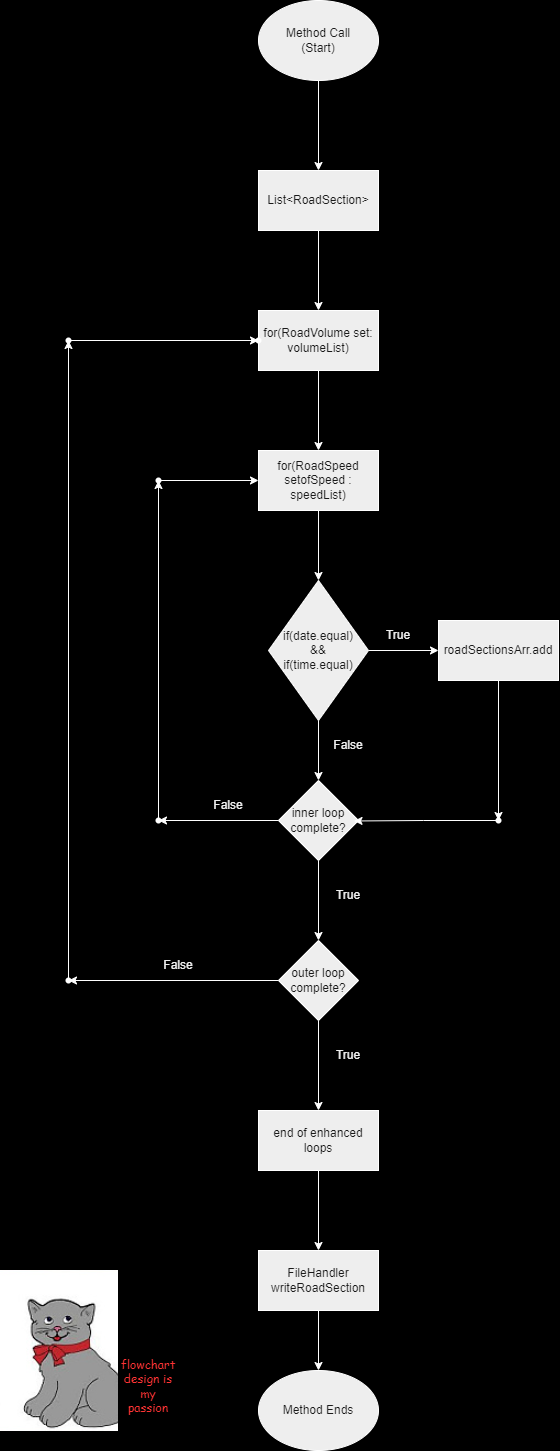

The diagram above was exported from draw.io. Its source (the exported page's mxGraphModel, read from the mxfile embedded in the PNG):
<mxGraphModel dx="850" dy="814" grid="1" gridSize="10" guides="1" tooltips="1" connect="1" arrows="1" fold="1" page="1" pageScale="1" pageWidth="827" pageHeight="1169" background="#000000" math="0" shadow="0">
  <root>
    <mxCell id="WIyWlLk6GJQsqaUBKTNV-0" />
    <mxCell id="WIyWlLk6GJQsqaUBKTNV-1" parent="WIyWlLk6GJQsqaUBKTNV-0" />
    <mxCell id="20tQqWj3STlYmqlEx9QU-10" value="" style="edgeStyle=orthogonalEdgeStyle;rounded=0;orthogonalLoop=1;jettySize=auto;html=1;strokeColor=#FFFFFF;fontColor=default;labelBackgroundColor=none;" edge="1" parent="WIyWlLk6GJQsqaUBKTNV-1" source="20tQqWj3STlYmqlEx9QU-8" target="20tQqWj3STlYmqlEx9QU-9">
      <mxGeometry relative="1" as="geometry" />
    </mxCell>
    <mxCell id="20tQqWj3STlYmqlEx9QU-8" value="Method Call&lt;div&gt;(Start)&lt;/div&gt;" style="ellipse;whiteSpace=wrap;html=1;strokeColor=#FFFFFF;fontColor=#1A1A1A;fillColor=#EEEEEE;labelBackgroundColor=none;" vertex="1" parent="WIyWlLk6GJQsqaUBKTNV-1">
      <mxGeometry x="340" y="20" width="120" height="80" as="geometry" />
    </mxCell>
    <mxCell id="20tQqWj3STlYmqlEx9QU-14" value="" style="edgeStyle=orthogonalEdgeStyle;rounded=0;orthogonalLoop=1;jettySize=auto;html=1;strokeColor=#FFFFFF;fontColor=default;labelBackgroundColor=none;" edge="1" parent="WIyWlLk6GJQsqaUBKTNV-1" source="20tQqWj3STlYmqlEx9QU-9" target="20tQqWj3STlYmqlEx9QU-13">
      <mxGeometry relative="1" as="geometry" />
    </mxCell>
    <mxCell id="20tQqWj3STlYmqlEx9QU-9" value="List&amp;lt;RoadSection&amp;gt;" style="whiteSpace=wrap;html=1;fillColor=#EEEEEE;strokeColor=#FFFFFF;fontColor=#1A1A1A;labelBackgroundColor=none;" vertex="1" parent="WIyWlLk6GJQsqaUBKTNV-1">
      <mxGeometry x="340" y="190" width="120" height="60" as="geometry" />
    </mxCell>
    <mxCell id="20tQqWj3STlYmqlEx9QU-16" value="" style="edgeStyle=orthogonalEdgeStyle;rounded=0;orthogonalLoop=1;jettySize=auto;html=1;strokeColor=#FFFFFF;fontColor=default;labelBackgroundColor=none;" edge="1" parent="WIyWlLk6GJQsqaUBKTNV-1" source="20tQqWj3STlYmqlEx9QU-13" target="20tQqWj3STlYmqlEx9QU-15">
      <mxGeometry relative="1" as="geometry" />
    </mxCell>
    <mxCell id="20tQqWj3STlYmqlEx9QU-13" value="for(RoadVolume set: volumeList)" style="whiteSpace=wrap;html=1;fillColor=#EEEEEE;strokeColor=#FFFFFF;fontColor=#1A1A1A;labelBackgroundColor=none;" vertex="1" parent="WIyWlLk6GJQsqaUBKTNV-1">
      <mxGeometry x="340" y="330" width="120" height="60" as="geometry" />
    </mxCell>
    <mxCell id="20tQqWj3STlYmqlEx9QU-18" value="" style="edgeStyle=orthogonalEdgeStyle;rounded=0;orthogonalLoop=1;jettySize=auto;html=1;strokeColor=#FFFFFF;fontColor=default;labelBackgroundColor=none;" edge="1" parent="WIyWlLk6GJQsqaUBKTNV-1" source="20tQqWj3STlYmqlEx9QU-15" target="20tQqWj3STlYmqlEx9QU-17">
      <mxGeometry relative="1" as="geometry" />
    </mxCell>
    <mxCell id="20tQqWj3STlYmqlEx9QU-15" value="for(RoadSpeed setofSpeed : speedList)" style="whiteSpace=wrap;html=1;fillColor=#EEEEEE;strokeColor=#FFFFFF;fontColor=#1A1A1A;labelBackgroundColor=none;" vertex="1" parent="WIyWlLk6GJQsqaUBKTNV-1">
      <mxGeometry x="340" y="470" width="120" height="60" as="geometry" />
    </mxCell>
    <mxCell id="20tQqWj3STlYmqlEx9QU-28" value="" style="edgeStyle=orthogonalEdgeStyle;rounded=0;orthogonalLoop=1;jettySize=auto;html=1;strokeColor=#FFFFFF;fontColor=default;labelBackgroundColor=none;" edge="1" parent="WIyWlLk6GJQsqaUBKTNV-1" source="20tQqWj3STlYmqlEx9QU-17" target="20tQqWj3STlYmqlEx9QU-27">
      <mxGeometry relative="1" as="geometry" />
    </mxCell>
    <mxCell id="20tQqWj3STlYmqlEx9QU-30" value="" style="edgeStyle=orthogonalEdgeStyle;rounded=0;orthogonalLoop=1;jettySize=auto;html=1;strokeColor=#FFFFFF;fontColor=default;labelBackgroundColor=none;" edge="1" parent="WIyWlLk6GJQsqaUBKTNV-1" source="20tQqWj3STlYmqlEx9QU-17" target="20tQqWj3STlYmqlEx9QU-29">
      <mxGeometry relative="1" as="geometry" />
    </mxCell>
    <mxCell id="20tQqWj3STlYmqlEx9QU-17" value="if(date.equal)&lt;div&gt;&amp;amp;&amp;amp;&lt;/div&gt;&lt;div&gt;if(time.equal)&lt;/div&gt;" style="rhombus;whiteSpace=wrap;html=1;fillColor=#EEEEEE;strokeColor=#FFFFFF;fontColor=#1A1A1A;labelBackgroundColor=none;" vertex="1" parent="WIyWlLk6GJQsqaUBKTNV-1">
      <mxGeometry x="350" y="600" width="100" height="140" as="geometry" />
    </mxCell>
    <mxCell id="20tQqWj3STlYmqlEx9QU-43" value="" style="edgeStyle=orthogonalEdgeStyle;rounded=0;orthogonalLoop=1;jettySize=auto;html=1;strokeColor=#FFFFFF;fontColor=#FFFFFF;" edge="1" parent="WIyWlLk6GJQsqaUBKTNV-1" source="20tQqWj3STlYmqlEx9QU-27" target="20tQqWj3STlYmqlEx9QU-42">
      <mxGeometry relative="1" as="geometry" />
    </mxCell>
    <mxCell id="20tQqWj3STlYmqlEx9QU-45" value="" style="edgeStyle=orthogonalEdgeStyle;rounded=0;orthogonalLoop=1;jettySize=auto;html=1;strokeColor=#FFFFFF;fontColor=#FFFFFF;" edge="1" parent="WIyWlLk6GJQsqaUBKTNV-1" source="20tQqWj3STlYmqlEx9QU-27" target="20tQqWj3STlYmqlEx9QU-44">
      <mxGeometry relative="1" as="geometry" />
    </mxCell>
    <mxCell id="20tQqWj3STlYmqlEx9QU-27" value="inner loop&lt;div&gt;complete?&lt;/div&gt;" style="rhombus;whiteSpace=wrap;html=1;fillColor=#EEEEEE;strokeColor=#FFFFFF;fontColor=#1A1A1A;labelBackgroundColor=none;" vertex="1" parent="WIyWlLk6GJQsqaUBKTNV-1">
      <mxGeometry x="360" y="800" width="80" height="80" as="geometry" />
    </mxCell>
    <mxCell id="20tQqWj3STlYmqlEx9QU-40" value="" style="edgeStyle=orthogonalEdgeStyle;rounded=0;orthogonalLoop=1;jettySize=auto;html=1;strokeColor=#FFFFFF;fontColor=#FFFFFF;" edge="1" parent="WIyWlLk6GJQsqaUBKTNV-1" source="20tQqWj3STlYmqlEx9QU-29" target="20tQqWj3STlYmqlEx9QU-39">
      <mxGeometry relative="1" as="geometry" />
    </mxCell>
    <mxCell id="20tQqWj3STlYmqlEx9QU-29" value="roadSectionsArr.add" style="whiteSpace=wrap;html=1;fillColor=#EEEEEE;strokeColor=#FFFFFF;fontColor=#1A1A1A;labelBackgroundColor=none;" vertex="1" parent="WIyWlLk6GJQsqaUBKTNV-1">
      <mxGeometry x="520" y="640" width="120" height="60" as="geometry" />
    </mxCell>
    <mxCell id="20tQqWj3STlYmqlEx9QU-32" value="True" style="text;html=1;align=center;verticalAlign=middle;whiteSpace=wrap;rounded=0;" vertex="1" parent="WIyWlLk6GJQsqaUBKTNV-1">
      <mxGeometry x="450" y="640" width="60" height="30" as="geometry" />
    </mxCell>
    <mxCell id="20tQqWj3STlYmqlEx9QU-33" value="False" style="text;html=1;align=center;verticalAlign=middle;whiteSpace=wrap;rounded=0;" vertex="1" parent="WIyWlLk6GJQsqaUBKTNV-1">
      <mxGeometry x="400" y="750" width="60" height="30" as="geometry" />
    </mxCell>
    <mxCell id="20tQqWj3STlYmqlEx9QU-39" value="" style="shape=waypoint;sketch=0;size=6;pointerEvents=1;points=[];fillColor=#EEEEEE;resizable=0;rotatable=0;perimeter=centerPerimeter;snapToPoint=1;strokeColor=#FFFFFF;fontColor=#1A1A1A;labelBackgroundColor=none;" vertex="1" parent="WIyWlLk6GJQsqaUBKTNV-1">
      <mxGeometry x="570" y="830" width="20" height="20" as="geometry" />
    </mxCell>
    <mxCell id="20tQqWj3STlYmqlEx9QU-41" style="edgeStyle=orthogonalEdgeStyle;rounded=0;orthogonalLoop=1;jettySize=auto;html=1;entryX=0.944;entryY=0.506;entryDx=0;entryDy=0;entryPerimeter=0;strokeColor=#FFFFFF;fontColor=#FFFFFF;" edge="1" parent="WIyWlLk6GJQsqaUBKTNV-1" source="20tQqWj3STlYmqlEx9QU-39" target="20tQqWj3STlYmqlEx9QU-27">
      <mxGeometry relative="1" as="geometry" />
    </mxCell>
    <mxCell id="20tQqWj3STlYmqlEx9QU-47" value="" style="edgeStyle=orthogonalEdgeStyle;rounded=0;orthogonalLoop=1;jettySize=auto;html=1;strokeColor=#FFFFFF;fontColor=#FFFFFF;" edge="1" parent="WIyWlLk6GJQsqaUBKTNV-1" source="20tQqWj3STlYmqlEx9QU-42" target="20tQqWj3STlYmqlEx9QU-46">
      <mxGeometry relative="1" as="geometry" />
    </mxCell>
    <mxCell id="20tQqWj3STlYmqlEx9QU-42" value="" style="shape=waypoint;sketch=0;size=6;pointerEvents=1;points=[];fillColor=#EEEEEE;resizable=0;rotatable=0;perimeter=centerPerimeter;snapToPoint=1;strokeColor=#FFFFFF;fontColor=#1A1A1A;labelBackgroundColor=none;" vertex="1" parent="WIyWlLk6GJQsqaUBKTNV-1">
      <mxGeometry x="230" y="830" width="20" height="20" as="geometry" />
    </mxCell>
    <mxCell id="20tQqWj3STlYmqlEx9QU-56" value="" style="edgeStyle=orthogonalEdgeStyle;rounded=0;orthogonalLoop=1;jettySize=auto;html=1;strokeColor=#FFFFFF;fontColor=#FFFFFF;" edge="1" parent="WIyWlLk6GJQsqaUBKTNV-1" source="20tQqWj3STlYmqlEx9QU-44" target="20tQqWj3STlYmqlEx9QU-55">
      <mxGeometry relative="1" as="geometry" />
    </mxCell>
    <mxCell id="20tQqWj3STlYmqlEx9QU-62" value="" style="edgeStyle=orthogonalEdgeStyle;rounded=0;orthogonalLoop=1;jettySize=auto;html=1;strokeColor=#FFFFFF;fontColor=#FFFFFF;" edge="1" parent="WIyWlLk6GJQsqaUBKTNV-1" source="20tQqWj3STlYmqlEx9QU-44" target="20tQqWj3STlYmqlEx9QU-61">
      <mxGeometry relative="1" as="geometry" />
    </mxCell>
    <mxCell id="20tQqWj3STlYmqlEx9QU-44" value="outer loop&lt;div&gt;complete?&lt;/div&gt;" style="rhombus;whiteSpace=wrap;html=1;fillColor=#EEEEEE;strokeColor=#FFFFFF;fontColor=#1A1A1A;labelBackgroundColor=none;" vertex="1" parent="WIyWlLk6GJQsqaUBKTNV-1">
      <mxGeometry x="360" y="960" width="80" height="80" as="geometry" />
    </mxCell>
    <mxCell id="20tQqWj3STlYmqlEx9QU-48" value="" style="edgeStyle=orthogonalEdgeStyle;rounded=0;orthogonalLoop=1;jettySize=auto;html=1;strokeColor=#FFFFFF;fontColor=#FFFFFF;" edge="1" parent="WIyWlLk6GJQsqaUBKTNV-1" source="20tQqWj3STlYmqlEx9QU-46" target="20tQqWj3STlYmqlEx9QU-15">
      <mxGeometry relative="1" as="geometry" />
    </mxCell>
    <mxCell id="20tQqWj3STlYmqlEx9QU-46" value="" style="shape=waypoint;sketch=0;size=6;pointerEvents=1;points=[];fillColor=#EEEEEE;resizable=0;rotatable=0;perimeter=centerPerimeter;snapToPoint=1;strokeColor=#FFFFFF;fontColor=#1A1A1A;labelBackgroundColor=none;" vertex="1" parent="WIyWlLk6GJQsqaUBKTNV-1">
      <mxGeometry x="230" y="490" width="20" height="20" as="geometry" />
    </mxCell>
    <mxCell id="20tQqWj3STlYmqlEx9QU-50" value="False" style="text;html=1;align=center;verticalAlign=middle;whiteSpace=wrap;rounded=0;" vertex="1" parent="WIyWlLk6GJQsqaUBKTNV-1">
      <mxGeometry x="280" y="810" width="60" height="30" as="geometry" />
    </mxCell>
    <mxCell id="20tQqWj3STlYmqlEx9QU-51" value="True" style="text;html=1;align=center;verticalAlign=middle;whiteSpace=wrap;rounded=0;" vertex="1" parent="WIyWlLk6GJQsqaUBKTNV-1">
      <mxGeometry x="400" y="900" width="60" height="30" as="geometry" />
    </mxCell>
    <mxCell id="20tQqWj3STlYmqlEx9QU-58" value="" style="edgeStyle=orthogonalEdgeStyle;rounded=0;orthogonalLoop=1;jettySize=auto;html=1;strokeColor=#FFFFFF;fontColor=#FFFFFF;" edge="1" parent="WIyWlLk6GJQsqaUBKTNV-1" source="20tQqWj3STlYmqlEx9QU-55" target="20tQqWj3STlYmqlEx9QU-57">
      <mxGeometry relative="1" as="geometry" />
    </mxCell>
    <mxCell id="20tQqWj3STlYmqlEx9QU-55" value="" style="shape=waypoint;sketch=0;size=6;pointerEvents=1;points=[];fillColor=#EEEEEE;resizable=0;rotatable=0;perimeter=centerPerimeter;snapToPoint=1;strokeColor=#FFFFFF;fontColor=#1A1A1A;labelBackgroundColor=none;" vertex="1" parent="WIyWlLk6GJQsqaUBKTNV-1">
      <mxGeometry x="140" y="990" width="20" height="20" as="geometry" />
    </mxCell>
    <mxCell id="20tQqWj3STlYmqlEx9QU-60" value="" style="edgeStyle=orthogonalEdgeStyle;rounded=0;orthogonalLoop=1;jettySize=auto;html=1;strokeColor=#FFFFFF;fontColor=#FFFFFF;" edge="1" parent="WIyWlLk6GJQsqaUBKTNV-1" source="20tQqWj3STlYmqlEx9QU-57" target="20tQqWj3STlYmqlEx9QU-59">
      <mxGeometry relative="1" as="geometry" />
    </mxCell>
    <mxCell id="20tQqWj3STlYmqlEx9QU-57" value="" style="shape=waypoint;sketch=0;size=6;pointerEvents=1;points=[];fillColor=#EEEEEE;resizable=0;rotatable=0;perimeter=centerPerimeter;snapToPoint=1;strokeColor=#FFFFFF;fontColor=#1A1A1A;labelBackgroundColor=none;" vertex="1" parent="WIyWlLk6GJQsqaUBKTNV-1">
      <mxGeometry x="140" y="350" width="20" height="20" as="geometry" />
    </mxCell>
    <mxCell id="20tQqWj3STlYmqlEx9QU-59" value="" style="shape=waypoint;sketch=0;size=6;pointerEvents=1;points=[];fillColor=#EEEEEE;resizable=0;rotatable=0;perimeter=centerPerimeter;snapToPoint=1;strokeColor=#FFFFFF;fontColor=#1A1A1A;labelBackgroundColor=none;" vertex="1" parent="WIyWlLk6GJQsqaUBKTNV-1">
      <mxGeometry x="330" y="350" width="20" height="20" as="geometry" />
    </mxCell>
    <mxCell id="20tQqWj3STlYmqlEx9QU-64" value="" style="edgeStyle=orthogonalEdgeStyle;rounded=0;orthogonalLoop=1;jettySize=auto;html=1;strokeColor=#FFFFFF;fontColor=#FFFFFF;" edge="1" parent="WIyWlLk6GJQsqaUBKTNV-1" source="20tQqWj3STlYmqlEx9QU-61" target="20tQqWj3STlYmqlEx9QU-63">
      <mxGeometry relative="1" as="geometry" />
    </mxCell>
    <mxCell id="20tQqWj3STlYmqlEx9QU-61" value="end of enhanced loops" style="whiteSpace=wrap;html=1;fillColor=#EEEEEE;strokeColor=#FFFFFF;fontColor=#1A1A1A;labelBackgroundColor=none;" vertex="1" parent="WIyWlLk6GJQsqaUBKTNV-1">
      <mxGeometry x="340" y="1130" width="120" height="60" as="geometry" />
    </mxCell>
    <mxCell id="20tQqWj3STlYmqlEx9QU-66" value="" style="edgeStyle=orthogonalEdgeStyle;rounded=0;orthogonalLoop=1;jettySize=auto;html=1;strokeColor=#FFFFFF;fontColor=#FFFFFF;" edge="1" parent="WIyWlLk6GJQsqaUBKTNV-1" source="20tQqWj3STlYmqlEx9QU-63" target="20tQqWj3STlYmqlEx9QU-65">
      <mxGeometry relative="1" as="geometry" />
    </mxCell>
    <mxCell id="20tQqWj3STlYmqlEx9QU-63" value="FileHandler&lt;div&gt;writeRoadSection&lt;/div&gt;" style="whiteSpace=wrap;html=1;fillColor=#EEEEEE;strokeColor=#FFFFFF;fontColor=#1A1A1A;labelBackgroundColor=none;" vertex="1" parent="WIyWlLk6GJQsqaUBKTNV-1">
      <mxGeometry x="340" y="1270" width="120" height="60" as="geometry" />
    </mxCell>
    <mxCell id="20tQqWj3STlYmqlEx9QU-65" value="Method Ends" style="ellipse;whiteSpace=wrap;html=1;strokeColor=#FFFFFF;fontColor=#1A1A1A;fillColor=#EEEEEE;" vertex="1" parent="WIyWlLk6GJQsqaUBKTNV-1">
      <mxGeometry x="340" y="1390" width="120" height="80" as="geometry" />
    </mxCell>
    <mxCell id="20tQqWj3STlYmqlEx9QU-67" value="False" style="text;html=1;align=center;verticalAlign=middle;whiteSpace=wrap;rounded=0;" vertex="1" parent="WIyWlLk6GJQsqaUBKTNV-1">
      <mxGeometry x="230" y="970" width="60" height="30" as="geometry" />
    </mxCell>
    <mxCell id="20tQqWj3STlYmqlEx9QU-68" value="True" style="text;html=1;align=center;verticalAlign=middle;whiteSpace=wrap;rounded=0;" vertex="1" parent="WIyWlLk6GJQsqaUBKTNV-1">
      <mxGeometry x="400" y="1060" width="60" height="30" as="geometry" />
    </mxCell>
    <mxCell id="20tQqWj3STlYmqlEx9QU-69" value="flowchart design is my passion" style="text;html=1;align=center;verticalAlign=top;whiteSpace=wrap;rounded=0;fontFamily=Comic Sans MS;fontColor=#FF3333;" vertex="1" parent="WIyWlLk6GJQsqaUBKTNV-1">
      <mxGeometry x="200" y="1370" width="60" height="30" as="geometry" />
    </mxCell>
    <mxCell id="20tQqWj3STlYmqlEx9QU-70" value="" style="shape=image;verticalLabelPosition=bottom;labelBackgroundColor=default;verticalAlign=top;aspect=fixed;imageAspect=0;image=data:image/png,(base64 omitted: 27056 chars);" vertex="1" parent="WIyWlLk6GJQsqaUBKTNV-1">
      <mxGeometry x="81" y="1290" width="119" height="161" as="geometry" />
    </mxCell>
  </root>
</mxGraphModel>